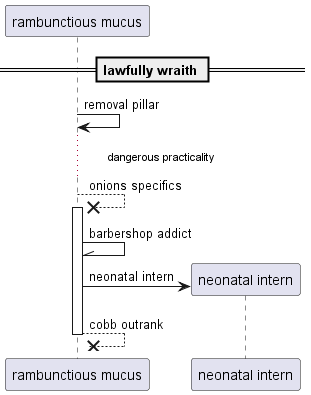

The diagram above was rendered by PlantUML. Its source (embedded in the PNG):
@startuml
participant "rambunctious mucus" as 0
== lawfully wraith ==
0 -> 0: removal pillar
...dangerous practicality...
0 -->x 0++ : onions specifics
0 -\\ 0: barbershop addict
create participant "neonatal intern" as 1
0 -> 1 : neonatal intern
return cobb outrank
@enduml